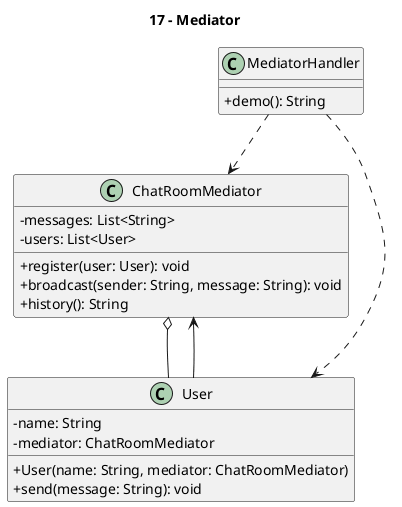

The diagram above was rendered by PlantUML. Its source (embedded in the PNG):
@startuml
title 17 - Mediator
skinparam classAttributeIconSize 0

class MediatorHandler {
  +demo(): String
}

class ChatRoomMediator {
  -messages: List<String>
  -users: List<User>
  +register(user: User): void
  +broadcast(sender: String, message: String): void
  +history(): String
}

class User {
  -name: String
  -mediator: ChatRoomMediator
  +User(name: String, mediator: ChatRoomMediator)
  +send(message: String): void
}

ChatRoomMediator o-- User
User --> ChatRoomMediator
MediatorHandler ..> ChatRoomMediator
MediatorHandler ..> User
@enduml